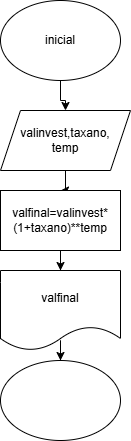

The diagram above was exported from draw.io. Its source (the exported page's mxGraphModel, read from the mxfile embedded in the PNG):
<mxGraphModel dx="880" dy="468" grid="1" gridSize="10" guides="1" tooltips="1" connect="1" arrows="1" fold="1" page="1" pageScale="1" pageWidth="827" pageHeight="1169" math="0" shadow="0">
  <root>
    <mxCell id="0" />
    <mxCell id="1" parent="0" />
    <mxCell id="Nuka6lwg5imgKoHUOw3Y-3" value="" style="edgeStyle=orthogonalEdgeStyle;rounded=0;orthogonalLoop=1;jettySize=auto;html=1;" edge="1" parent="1" source="Nuka6lwg5imgKoHUOw3Y-1" target="Nuka6lwg5imgKoHUOw3Y-2">
      <mxGeometry relative="1" as="geometry" />
    </mxCell>
    <mxCell id="Nuka6lwg5imgKoHUOw3Y-1" value="inicial" style="ellipse;whiteSpace=wrap;html=1;" vertex="1" parent="1">
      <mxGeometry x="370" width="120" height="80" as="geometry" />
    </mxCell>
    <mxCell id="Nuka6lwg5imgKoHUOw3Y-5" value="" style="edgeStyle=orthogonalEdgeStyle;rounded=0;orthogonalLoop=1;jettySize=auto;html=1;" edge="1" parent="1" source="Nuka6lwg5imgKoHUOw3Y-2" target="Nuka6lwg5imgKoHUOw3Y-4">
      <mxGeometry relative="1" as="geometry" />
    </mxCell>
    <mxCell id="Nuka6lwg5imgKoHUOw3Y-2" value="valinvest,taxano,&lt;div&gt;temp&lt;/div&gt;" style="shape=parallelogram;perimeter=parallelogramPerimeter;whiteSpace=wrap;html=1;fixedSize=1;" vertex="1" parent="1">
      <mxGeometry x="370" y="110" width="130" height="60" as="geometry" />
    </mxCell>
    <mxCell id="Nuka6lwg5imgKoHUOw3Y-7" value="" style="edgeStyle=orthogonalEdgeStyle;rounded=0;orthogonalLoop=1;jettySize=auto;html=1;" edge="1" parent="1" source="Nuka6lwg5imgKoHUOw3Y-4" target="Nuka6lwg5imgKoHUOw3Y-6">
      <mxGeometry relative="1" as="geometry" />
    </mxCell>
    <mxCell id="Nuka6lwg5imgKoHUOw3Y-4" value="valfinal=valinvest*(1+taxano)**temp" style="rounded=0;whiteSpace=wrap;html=1;" vertex="1" parent="1">
      <mxGeometry x="370" y="190" width="120" height="60" as="geometry" />
    </mxCell>
    <mxCell id="Nuka6lwg5imgKoHUOw3Y-9" value="" style="edgeStyle=orthogonalEdgeStyle;rounded=0;orthogonalLoop=1;jettySize=auto;html=1;" edge="1" parent="1" source="Nuka6lwg5imgKoHUOw3Y-6" target="Nuka6lwg5imgKoHUOw3Y-8">
      <mxGeometry relative="1" as="geometry" />
    </mxCell>
    <mxCell id="Nuka6lwg5imgKoHUOw3Y-6" value="valfinal" style="shape=document;whiteSpace=wrap;html=1;boundedLbl=1;" vertex="1" parent="1">
      <mxGeometry x="370" y="270" width="120" height="80" as="geometry" />
    </mxCell>
    <mxCell id="Nuka6lwg5imgKoHUOw3Y-8" value="" style="ellipse;whiteSpace=wrap;html=1;" vertex="1" parent="1">
      <mxGeometry x="370" y="360" width="120" height="80" as="geometry" />
    </mxCell>
  </root>
</mxGraphModel>